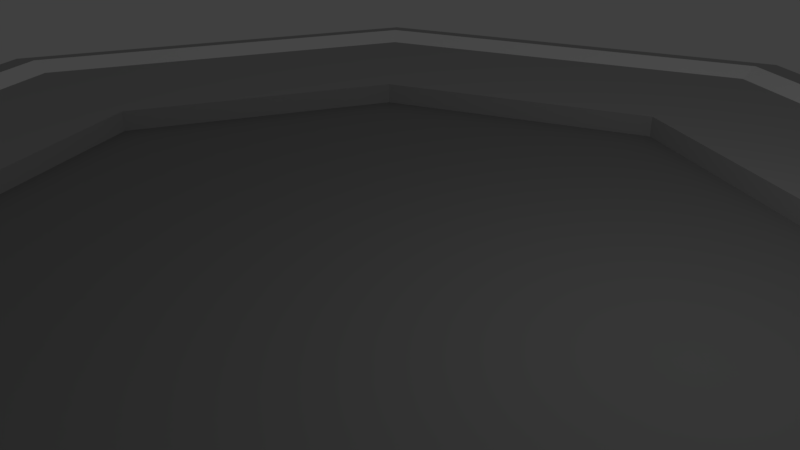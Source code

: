 # Source: battleMap1.blend  (saved by Blender 2.79.0; exported with 4.5.12 LTS)
import bpy
from mathutils import Matrix  # noqa: F401  (used for matrix-valued properties, if any)

bpy.ops.wm.read_factory_settings(use_empty=True)
scene = bpy.context.scene
scene.name = 'Scene'

# ---- collections
col_collection_1 = bpy.data.collections.new('Collection 1'); scene.collection.children.link(col_collection_1)

# ---- materials (node trees are filled in below, after node groups)
mat_base = bpy.data.materials.new('Base')
mat_base.alpha_threshold = 0.0
mat_base.use_transparent_shadow = False
mat_base.diffuse_color = (0.477, 0.477, 0.477, 1.0)
mat_base.roughness = 0.5
mat_base.specular_intensity = 0.0
mat_base.line_color = (0.0, 0.0, 0.0, 1.0)
mat_center = bpy.data.materials.new('Center')
mat_center.alpha_threshold = 0.0
mat_center.use_transparent_shadow = False
mat_center.diffuse_color = (0.3108, 0.3108, 0.3108, 1.0)
mat_center.roughness = 0.5
mat_center.specular_intensity = 0.0
mat_rim = bpy.data.materials.new('Rim')
mat_rim.alpha_threshold = 0.0
mat_rim.use_transparent_shadow = False
mat_rim.diffuse_color = (1.0, 1.0, 1.0, 1.0)
mat_rim.roughness = 0.5
mat_rim.specular_intensity = 0.0

# ---- material node trees

# ---- world
world_world = bpy.data.worlds.new('World'); scene.world = world_world
world_world.color = (0.05088, 0.05088, 0.05088)
world_world.use_sun_shadow = False
world_world.sun_shadow_jitter_overblur = 0.0
world_world.cycles.sampling_method = 'MANUAL'

# ---- cameras
cam_camera = bpy.data.cameras.new('Camera')
cam_camera.clip_end = 100.0
cam_camera.lens = 35.0
cam_camera.sensor_width = 32.0
cam_camera.sensor_height = 18.0
cam_camera.ortho_scale = 7.314
cam_camera.dof.focus_distance = 0.0
cam_camera.dof.aperture_fstop = 128.0

# ---- lights
light_lamp = bpy.data.lights.new('Lamp', 'POINT')
light_lamp.transmission_factor = 0.0
light_lamp.cutoff_distance = 30.0
light_lamp.energy = 100.0
light_lamp.shadow_buffer_clip_start = 1.001
light_lamp.shadow_soft_size = 0.1
light_lamp.shadow_maximum_resolution = 0.006
light_lamp.use_absolute_resolution = True

# ---- meshes
me_cube = bpy.data.meshes.new('Cube')
me_cube.from_pydata([(7.683, 7.683, -0.2721), (7.683, -7.683, -0.2721), (-7.683, -7.683, -0.2721), (-7.683, 7.683, -0.2721), (7.683, 7.683, 0.2721), (7.683, -7.683, 0.2721), (-7.683, -7.683, 0.2721), (-7.683, 7.683, 0.2721), (11.18, -3.188e-07, -0.2721), (-11.18, 3.681e-06, -0.2721), (11.18, -5.651e-06, 0.2721), (-11.18, 2.347e-06, 0.2721), (2.347e-06, 11.18, -0.2721), (3.477e-07, -11.18, -0.2721), (3.014e-06, 11.18, 0.2721), (-5.651e-06, -11.18, 0.2721), (6.553, -3.934e-06, -0.09202), (7.014e-07, 1.159e-06, -0.2721), (6.553, -3.934e-06, 0.2721), (4.502, -4.502, 0.2721), (1.428e-06, 6.553, 0.2721), (-4.502, 4.502, 0.2721), (-3.65e-06, -6.553, 0.2721), (-4.502, -4.502, 0.2721), (-6.553, 7.532e-07, 0.2721), (4.502, 4.502, 0.2721), (4.502, -4.502, -0.09202), (1.428e-06, 6.553, -0.09202), (-4.502, 4.502, -0.09202), (-3.65e-06, -6.553, -0.09202), (-4.502, -4.502, -0.09202), (-6.553, 7.532e-07, -0.09202), (4.502, 4.502, -0.09202), (-7.321e-07, -1.285e-06, -0.09202), (10.37, -5.348e-06, 0.2721), (7.127, -7.127, 0.2721), (2.731e-06, 10.37, 0.2721), (-7.127, 7.127, 0.2721), (-5.307e-06, -10.37, 0.2721), (-7.127, -7.127, 0.2721), (-10.37, 2.071e-06, 0.2721), (7.127, 7.127, 0.2721), (7.031, -7.031, 0.4341), (10.23, -5.386e-06, 0.4341), (-7.031, -7.031, 0.4341), (-5.239e-06, -10.23, 0.4341), (2.69e-06, 10.23, 0.4341), (-7.031, 7.031, 0.4341), (-10.23, 1.934e-06, 0.4341), (7.031, 7.031, 0.4341), (6.712, 6.712, 0.2721), (9.769, -5.201e-06, 0.2721), (-9.769, 1.786e-06, 0.2721), (-6.712, 6.712, 0.2721), (-5.038e-06, -9.769, 0.2721), (-6.712, -6.712, 0.2721), (2.532e-06, 9.769, 0.2721), (6.712, -6.712, 0.2721)], [], [(17, 13, 2, 9), (5, 10, 34, 35), (8, 10, 5, 1), (13, 15, 6, 2), (9, 11, 7, 3), (14, 12, 3, 7), (2, 6, 11, 9), (0, 4, 10, 8), (11, 6, 39, 40), (12, 17, 9, 3), (0, 8, 17, 12), (55, 52, 48, 44), (4, 0, 12, 14), (1, 5, 15, 13), (4, 14, 36, 41), (8, 1, 13, 17), (21, 24, 31, 28), (24, 23, 30, 31), (25, 20, 27, 32), (19, 18, 16, 26), (10, 4, 41, 34), (50, 51, 43, 49), (52, 53, 47, 48), (54, 55, 44, 45), (33, 31, 30, 29), (27, 28, 31, 33), (32, 27, 33, 16), (16, 33, 29, 26), (20, 21, 28, 27), (22, 19, 26, 29), (18, 25, 32, 16), (23, 22, 29, 30), (41, 36, 46, 49), (40, 39, 44, 48), (35, 34, 43, 42), (39, 38, 45, 44), (37, 40, 48, 47), (36, 37, 47, 46), (34, 41, 49, 43), (38, 35, 42, 45), (15, 5, 35, 38), (14, 7, 37, 36), (56, 50, 49, 46), (51, 57, 42, 43), (6, 15, 38, 39), (57, 54, 45, 42), (53, 56, 46, 47), (7, 11, 40, 37), (21, 20, 56, 53), (19, 22, 54, 57), (18, 19, 57, 51), (20, 25, 50, 56), (22, 23, 55, 54), (24, 21, 53, 52), (25, 18, 51, 50), (23, 24, 52, 55)])
me_cube.polygons.foreach_set('material_index', [0, 0, 0, 0, 0, 0, 0, 0, 0, 0, 0, 2, 0, 0, 0, 0, 0, 0, 0, 0, 0, 2, 2, 2, 1, 1, 1, 1, 0, 0, 0, 0, 2, 2, 2, 2, 2, 2, 2, 2, 0, 0, 2, 2, 0, 2, 2, 0, 0, 0, 0, 0, 0, 0, 0, 0])
me_cube.materials.append(mat_base)
me_cube.materials.append(mat_center)
me_cube.materials.append(mat_rim)
me_cube.use_remesh_preserve_volume = False
me_cube.use_remesh_preserve_attributes = False
me_cube.use_mirror_vertex_groups = False
me_cube.update()

# ---- objects
ob_cube = bpy.data.objects.new('Cube', me_cube)
ob_lamp = bpy.data.objects.new('Lamp', light_lamp)
ob_camera = bpy.data.objects.new('Camera', cam_camera)

# ---- transforms, parenting, visibility, modifiers, constraints
ob_cube.location = (0.0, 0.0, 0.0)
ob_cube.lock_rotations_4d = False
ob_cube.empty_display_type = 'ARROWS'
ob_cube.lineart.crease_threshold = 0.0
ob_lamp.location = (4.076, 1.005, 5.904)
ob_lamp.rotation_euler = (0.6503, 0.05522, 1.866)
ob_lamp.lock_rotations_4d = False
ob_lamp.empty_display_type = 'ARROWS'
ob_lamp.color = (0.0, 0.0, 0.0, 0.0)
ob_lamp.lineart.crease_threshold = 0.0
ob_camera.location = (7.481, -6.508, 5.344)
ob_camera.rotation_euler = (1.109, 0.0, 0.8149)
ob_camera.lock_rotations_4d = False
ob_camera.empty_display_type = 'ARROWS'
ob_camera.color = (0.0, 0.0, 0.0, 0.0)
ob_camera.display_type = 'WIRE'
ob_camera.lineart.crease_threshold = 0.0

# ---- collection membership
col_collection_1.objects.link(ob_cube)
col_collection_1.objects.link(ob_lamp)
col_collection_1.objects.link(ob_camera)

# ---- scene / render settings (as saved in the file)
scene.camera = ob_camera
scene.frame_start = 1; scene.frame_end = 250; scene.frame_set(1)
scene.render.engine = 'BLENDER_EEVEE_NEXT'
scene.render.resolution_percentage = 50
scene.render.dither_intensity = 0.0
scene.cycles.use_denoising = False
scene.cycles.samples = 128
scene.cycles.sampling_pattern = 'TABULATED_SOBOL'
scene.cycles.use_adaptive_sampling = False
scene.cycles.use_light_tree = False
scene.cycles.blur_glossy = 0.0
scene.cycles.sample_clamp_indirect = 0.0
scene.view_settings.view_transform = 'Standard'
bpy.context.view_layer.update()
